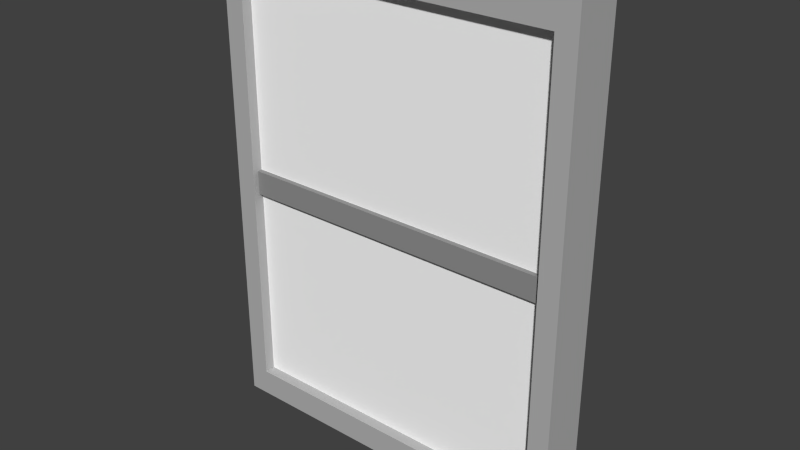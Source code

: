 # Source: Window01.blend  (saved by Blender 2.76.0; exported with 4.5.12 LTS)
import bpy
from mathutils import Matrix  # noqa: F401  (used for matrix-valued properties, if any)

bpy.ops.wm.read_factory_settings(use_empty=True)
scene = bpy.context.scene
scene.name = 'Scene'

# ---- collections
col_collection_1 = bpy.data.collections.new('Collection 1'); scene.collection.children.link(col_collection_1)

# ---- materials (node trees are filled in below, after node groups)
mat_frame = bpy.data.materials.new('Frame')
mat_frame.alpha_threshold = 0.0
mat_frame.use_transparent_shadow = False
mat_frame.diffuse_color = (0.4575, 0.4575, 0.4575, 1.0)
mat_frame.roughness = 0.5
mat_window_center = bpy.data.materials.new('Window_Center')
mat_window_center.alpha_threshold = 0.0
mat_window_center.use_transparent_shadow = False
mat_window_center.diffuse_color = (0.281, 0.281, 0.281, 1.0)
mat_window_center.roughness = 0.5
mat_window = bpy.data.materials.new('Window')
mat_window.alpha_threshold = 0.0
mat_window.use_transparent_shadow = False
mat_window.diffuse_color = (1.0, 1.0, 1.0, 1.0)
mat_window.roughness = 0.5

# ---- material node trees

# ---- world
world_world = bpy.data.worlds.new('World'); scene.world = world_world
world_world.color = (0.05088, 0.05088, 0.05088)
world_world.use_sun_shadow = False
world_world.sun_shadow_jitter_overblur = 0.0
world_world.cycles.sampling_method = 'MANUAL'
world_world.cycles.sample_map_resolution = 256

# ---- meshes
me_cube_001 = bpy.data.meshes.new('Cube.001')
me_cube_001.from_pydata([(-0.888, -1.0, -0.888), (-0.888, -1.0, 0.888), (-0.888, 1.0, -0.888), (-0.888, 1.0, 0.888), (0.888, -1.0, -0.888), (0.888, -1.0, 0.888), (0.888, 1.0, -0.888), (0.888, 1.0, 0.888), (-1.0, -1.0, -1.0), (-1.0, -1.0, 1.0), (-1.0, 1.0, 1.0), (-1.0, 1.0, -1.0), (1.0, 1.0, 1.0), (1.0, 1.0, -1.0), (1.0, -1.0, 1.0), (1.0, -1.0, -1.0), (-1.0, -2.0, -1.0), (-1.0, -2.0, 1.0), (1.0, -2.0, 1.0), (1.0, -2.0, -1.0), (-0.888, -2.0, -0.888), (-0.888, -2.0, 0.888), (0.888, -2.0, 0.888), (0.888, -2.0, -0.888), (-1.0, 2.0, 1.0), (-1.0, 2.0, -1.0), (1.0, 2.0, 1.0), (1.0, 2.0, -1.0), (-0.888, 2.0, 0.888), (-0.888, 2.0, -0.888), (0.888, 2.0, 0.888), (0.888, 2.0, -0.888), (0.888, -1.0, 0.0), (-0.888, -1.0, 0.0), (0.888, 1.0, 0.0), (-0.888, 1.0, 0.0), (0.888, -1.5, 0.0), (-0.888, -1.5, 0.0), (0.888, 1.5, 0.0), (-0.888, 1.5, 0.0), (0.888, -1.0, 0.05), (-0.888, -1.0, 0.05), (0.888, 1.0, 0.05), (-0.888, 1.0, 0.05), (0.888, -1.5, 0.05), (-0.888, -1.5, 0.05), (0.888, 1.5, 0.05), (-0.888, 1.5, 0.05), (0.888, -1.0, -0.05), (-0.888, -1.0, -0.05), (0.888, 1.0, -0.05), (-0.888, 1.0, -0.05), (0.888, -1.5, -0.05), (-0.888, -1.5, -0.05), (0.888, 1.5, -0.05), (-0.888, 1.5, -0.05), (0.888, -1.0, 0.9), (-0.888, -1.0, 0.9), (0.888, 1.0, 0.9), (-0.888, 1.0, 0.9), (0.888, -1.0, -0.9), (-0.888, -1.0, -0.9), (0.888, 1.0, -0.9), (-0.888, 1.0, -0.9)], [], [(9, 10, 11, 8), (3, 1, 41, 33, 49, 0, 2, 51, 35, 43), (12, 14, 15, 13), (6, 2, 0, 4), (8, 11, 13, 15), (14, 12, 10, 9), (0, 33, 1, 21, 20), (11, 10, 24, 25), (3, 35, 2, 29, 28), (10, 12, 26, 24), (6, 34, 7, 30, 31), (1, 5, 22, 21), (8, 15, 19, 16), (9, 8, 16, 17), (20, 21, 17, 16), (22, 23, 19, 18), (21, 22, 18, 17), (23, 20, 16, 19), (14, 9, 17, 18), (4, 0, 20, 23), (15, 14, 18, 19), (5, 32, 4, 23, 22), (28, 29, 25, 24), (30, 28, 24, 26), (31, 30, 26, 27), (29, 31, 27, 25), (2, 6, 31, 29), (12, 13, 27, 26), (7, 3, 28, 30), (13, 11, 25, 27), (36, 32, 48, 52), (35, 39, 55, 51), (41, 45, 44, 40), (43, 42, 46, 47), (39, 35, 43, 47), (32, 36, 44, 40), (36, 44, 45, 37), (33, 32, 40, 41), (34, 38, 46, 42), (38, 39, 47, 46), (37, 33, 41, 45), (35, 34, 42, 43), (49, 48, 52, 53), (51, 55, 54, 50), (37, 53, 52, 36), (32, 33, 49, 48), (38, 34, 50, 54), (39, 38, 54, 55), (33, 37, 53, 49), (34, 35, 51, 50), (3, 7, 5, 1), (5, 7, 42, 34, 50, 6, 4, 48, 32, 40), (59, 57, 56, 58), (49, 51, 50, 48), (63, 62, 60, 61), (43, 41, 40, 42)])
me_cube_001.polygons.foreach_set('material_index', [0, 0, 0, 0, 0, 0, 0, 0, 0, 0, 0, 0, 0, 0, 0, 0, 0, 0, 0, 0, 0, 0, 0, 0, 0, 0, 0, 0, 0, 0, 1, 1, 1, 1, 1, 1, 1, 1, 1, 1, 1, 1, 1, 1, 1, 1, 1, 1, 1, 1, 0, 0, 0, 1, 0, 1])
me_cube_001.materials.append(mat_frame)
me_cube_001.materials.append(mat_window_center)
me_cube_001.use_remesh_preserve_volume = False
me_cube_001.use_remesh_preserve_attributes = False
me_cube_001.use_mirror_vertex_groups = False
me_cube_001.update()
me_cube_002 = bpy.data.meshes.new('Cube.002')
me_cube_002.from_pydata([(-1.0, -1.0, -1.0), (-1.0, -1.0, 1.0), (-1.0, 1.0, -1.0), (-1.0, 1.0, 1.0), (1.0, -1.0, -1.0), (1.0, -1.0, 1.0), (1.0, 1.0, -1.0), (1.0, 1.0, 1.0)], [], [(1, 3, 2, 0), (3, 7, 6, 2), (7, 5, 4, 6), (5, 1, 0, 4), (0, 2, 6, 4), (5, 7, 3, 1)])
_uv = me_cube_002.uv_layers.new(name='Lightmap')
_uv.uv.foreach_set('vector', [0.999, 0.001001, 0.6677, 0.001001, 0.6677, 0.3323, 0.999, 0.3323, 0.3323, 0.001001, 0.001001, 0.001001, 0.001001, 0.3323, 0.3323, 0.3323, 0.3323, 0.3343, 0.001001, 0.3343, 0.001001, 0.6657, 0.3323, 0.6657, 0.6657, 0.001001, 0.3343, 0.001001, 0.3343, 0.3323, 0.6657, 0.3323, 0.6657, 0.3343, 0.3343, 0.3343, 0.3343, 0.6657, 0.6657, 0.6657, 0.3323, 0.6677, 0.001001, 0.6677, 0.001001, 0.999, 0.3323, 0.999])
me_cube_002.materials.append(mat_window)
me_cube_002.use_remesh_preserve_volume = False
me_cube_002.use_remesh_preserve_attributes = False
me_cube_002.use_mirror_vertex_groups = False
me_cube_002.update()

# ---- objects
ob_frame = bpy.data.objects.new('Frame', me_cube_001)
ob_window = bpy.data.objects.new('Window', me_cube_002)

# ---- transforms, parenting, visibility, modifiers, constraints
ob_frame.location = (0.0, 0.0, 0.0)
ob_frame.scale = (1.5, 0.1, 2.0)
ob_frame.lineart.crease_threshold = 0.0
ob_window.parent = ob_frame
ob_window.matrix_parent_inverse = Matrix(((0.6667, 0.0, 0.0, 0.0), (0.0, 10.0, 0.0, 0.0), (0.0, 0.0, 0.5, 0.0), (0.0, 0.0, 0.0, 1.0)))
ob_window.location = (0.0, 0.0, 0.0)
ob_window.scale = (1.339, 0.1106, 1.809)
ob_window.lineart.crease_threshold = 0.0

# ---- collection membership
col_collection_1.objects.link(ob_frame)
col_collection_1.objects.link(ob_window)

# ---- scene / render settings (as saved in the file)
scene.frame_start = 1; scene.frame_end = 250; scene.frame_set(1)
scene.render.engine = 'BLENDER_EEVEE_NEXT'
scene.render.resolution_percentage = 50
scene.render.dither_intensity = 0.0
scene.cycles.use_denoising = False
scene.cycles.samples = 10
scene.cycles.sampling_pattern = 'TABULATED_SOBOL'
scene.cycles.light_sampling_threshold = 0.0
scene.cycles.use_adaptive_sampling = False
scene.cycles.use_light_tree = False
scene.cycles.blur_glossy = 0.0
scene.cycles.pixel_filter_type = 'GAUSSIAN'
scene.cycles.sample_clamp_indirect = 0.0
scene.view_settings.view_transform = 'Standard'
bpy.context.view_layer.update()

# ---- added for rendering (the .blend has no active camera and no usable light): camera, sun
cam_auto = bpy.data.cameras.new('AutoCamera')
cam_auto.lens = 50.0
cam_auto.sensor_width = 36.0
cam_auto.clip_end = 1000.0
ob_auto_camera = bpy.data.objects.new('AutoCamera', cam_auto)
scene.collection.objects.link(ob_auto_camera)
ob_auto_camera.location = (4.6409, -5.56908, 3.71272)
ob_auto_camera.rotation_euler = (1.09748, -7.21219e-08, 0.694738)
scene.camera = ob_auto_camera
light_auto_sun = bpy.data.lights.new('AutoSun', 'SUN')
light_auto_sun.energy = 3.0
light_auto_sun.angle = 0.0523599
ob_auto_sun = bpy.data.objects.new('AutoSun', light_auto_sun)
scene.collection.objects.link(ob_auto_sun)
ob_auto_sun.rotation_euler = (0.872665, 0.174533, 0.523599)
bpy.context.view_layer.update()
